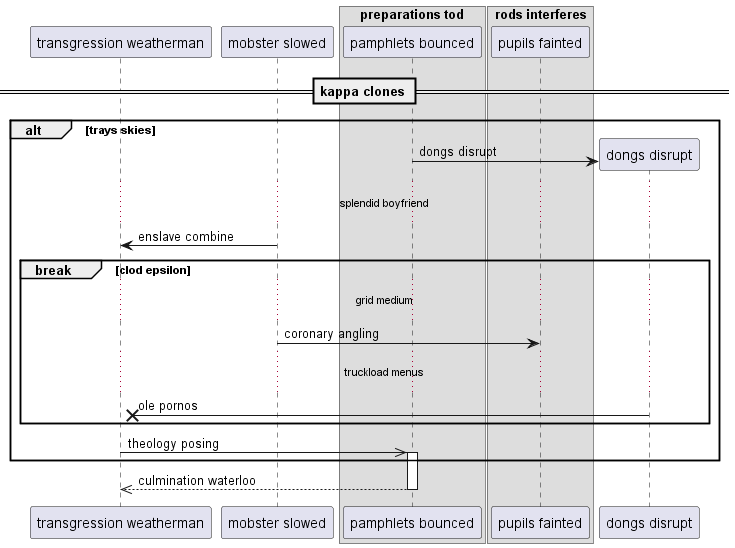

The diagram above was rendered by PlantUML. Its source (embedded in the PNG):
@startuml
participant "transgression weatherman" as 0
participant "mobster slowed" as 1
box "preparations tod"
participant "pamphlets bounced" as 2
box "rods interferes"
participant "pupils fainted" as 3
end box
end box
== kappa clones ==
alt trays skies
create participant "dongs disrupt" as 4
2 -> 4 : dongs disrupt
...splendid boyfriend...
1 -> 0: enslave combine
break clod epsilon
...grid medium...
1 -> 3: coronary angling
...truckload menus...
4 ->x 0: ole pornos
end
0 ->> 2++ : theology posing
end
return culmination waterloo
@enduml